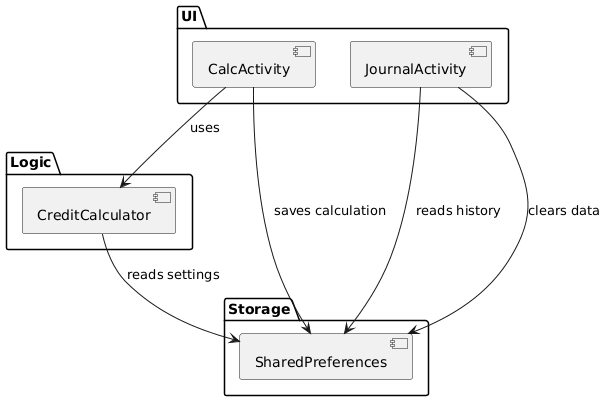

The diagram above was rendered by PlantUML. Its source (embedded in the PNG):
@startuml
package "UI" {
    component CalcActivity
    component JournalActivity
}

package "Logic" {
    component CreditCalculator
}

package "Storage" {
    component SharedPreferences
}

CalcActivity --> CreditCalculator : uses
CreditCalculator --> SharedPreferences : reads settings
CalcActivity --> SharedPreferences : saves calculation
JournalActivity --> SharedPreferences : reads history
JournalActivity --> SharedPreferences : clears data
@enduml